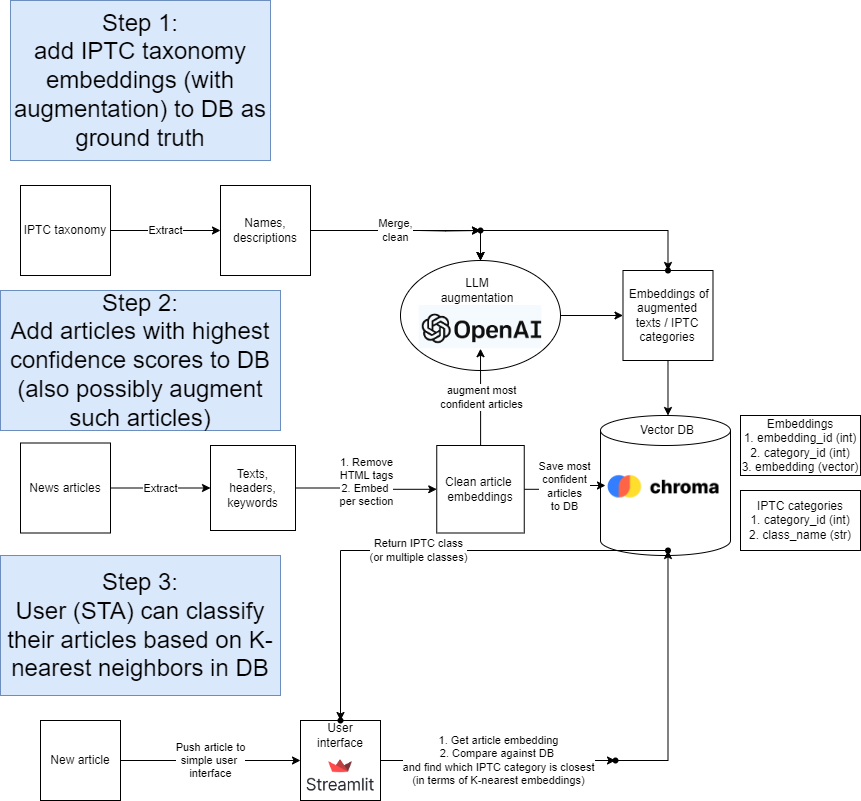

The diagram above was exported from draw.io. Its source (the exported page's mxGraphModel, read from the mxfile embedded in the PNG):
<mxGraphModel dx="1434" dy="738" grid="1" gridSize="10" guides="1" tooltips="1" connect="1" arrows="1" fold="1" page="1" pageScale="1" pageWidth="827" pageHeight="1169" math="0" shadow="0">
  <root>
    <mxCell id="0" />
    <mxCell id="1" parent="0" />
    <mxCell id="fqSr7nFfs1oZ9pbeCxa3-33" value="Extract" style="edgeStyle=orthogonalEdgeStyle;rounded=0;orthogonalLoop=1;jettySize=auto;html=1;" parent="1" source="fqSr7nFfs1oZ9pbeCxa3-2" target="fqSr7nFfs1oZ9pbeCxa3-32" edge="1">
      <mxGeometry relative="1" as="geometry">
        <mxPoint as="offset" />
      </mxGeometry>
    </mxCell>
    <mxCell id="fqSr7nFfs1oZ9pbeCxa3-2" value="IPTC taxonomy" style="whiteSpace=wrap;html=1;aspect=fixed;" parent="1" vertex="1">
      <mxGeometry x="40" y="195" width="90" height="90" as="geometry" />
    </mxCell>
    <mxCell id="fqSr7nFfs1oZ9pbeCxa3-9" value="Texts,&lt;br&gt;headers,&lt;br&gt;keywords" style="whiteSpace=wrap;html=1;aspect=fixed;" parent="1" vertex="1">
      <mxGeometry x="230" y="455" width="85" height="85" as="geometry" />
    </mxCell>
    <mxCell id="fqSr7nFfs1oZ9pbeCxa3-12" value="Embedding DB" style="group" parent="1" vertex="1" connectable="0">
      <mxGeometry x="620" y="425" width="150.72" height="155" as="geometry" />
    </mxCell>
    <mxCell id="fqSr7nFfs1oZ9pbeCxa3-1" value="&lt;div style=&quot;text-align: justify;&quot;&gt;&lt;span style=&quot;background-color: initial;&quot;&gt;Embedding DB&lt;/span&gt;&lt;/div&gt;" style="shape=cylinder3;whiteSpace=wrap;html=1;boundedLbl=1;backgroundOutline=1;size=15;" parent="fqSr7nFfs1oZ9pbeCxa3-12" vertex="1">
      <mxGeometry width="130" height="140" as="geometry" />
    </mxCell>
    <mxCell id="fqSr7nFfs1oZ9pbeCxa3-57" value="" style="shape=image;verticalLabelPosition=bottom;labelBackgroundColor=default;verticalAlign=top;aspect=fixed;imageAspect=0;image=https://user-images.githubusercontent.com/891664/227103090-6624bf7d-9524-4e05-9d2c-c28d5d451481.png;clipPath=inset(32.69% 32.33% 0% 34.33%);" parent="fqSr7nFfs1oZ9pbeCxa3-12" vertex="1">
      <mxGeometry x="4.99" y="48.13" width="125.01" height="43.75" as="geometry" />
    </mxCell>
    <mxCell id="fqSr7nFfs1oZ9pbeCxa3-84" value="Vector DB" style="text;strokeColor=none;align=center;fillColor=none;html=1;verticalAlign=middle;whiteSpace=wrap;rounded=0;" parent="fqSr7nFfs1oZ9pbeCxa3-12" vertex="1">
      <mxGeometry x="37.49000000000001" width="60" height="30" as="geometry" />
    </mxCell>
    <mxCell id="fqSr7nFfs1oZ9pbeCxa3-73" value="" style="shape=waypoint;sketch=0;size=6;pointerEvents=1;points=[];fillColor=default;resizable=0;rotatable=0;perimeter=centerPerimeter;snapToPoint=1;" parent="fqSr7nFfs1oZ9pbeCxa3-12" vertex="1">
      <mxGeometry x="57.49000000000001" y="125" width="20" height="20" as="geometry" />
    </mxCell>
    <mxCell id="fqSr7nFfs1oZ9pbeCxa3-26" value="Extract" style="edgeStyle=orthogonalEdgeStyle;rounded=0;orthogonalLoop=1;jettySize=auto;html=1;" parent="1" source="fqSr7nFfs1oZ9pbeCxa3-13" target="fqSr7nFfs1oZ9pbeCxa3-9" edge="1">
      <mxGeometry relative="1" as="geometry" />
    </mxCell>
    <mxCell id="fqSr7nFfs1oZ9pbeCxa3-13" value="News articles" style="whiteSpace=wrap;html=1;aspect=fixed;" parent="1" vertex="1">
      <mxGeometry x="40" y="452.5" width="90" height="90" as="geometry" />
    </mxCell>
    <mxCell id="fqSr7nFfs1oZ9pbeCxa3-89" value="Merge, &lt;br&gt;clean" style="edgeStyle=orthogonalEdgeStyle;rounded=0;orthogonalLoop=1;jettySize=auto;html=1;entryX=0.4;entryY=0.8;entryDx=0;entryDy=0;entryPerimeter=0;" parent="1" source="fqSr7nFfs1oZ9pbeCxa3-32" target="fqSr7nFfs1oZ9pbeCxa3-96" edge="1">
      <mxGeometry relative="1" as="geometry">
        <mxPoint x="348.6399999999999" y="240" as="targetPoint" />
      </mxGeometry>
    </mxCell>
    <mxCell id="fqSr7nFfs1oZ9pbeCxa3-32" value="Names,&lt;br&gt;descriptions&lt;br&gt;" style="whiteSpace=wrap;html=1;aspect=fixed;" parent="1" vertex="1">
      <mxGeometry x="240" y="195" width="90" height="90" as="geometry" />
    </mxCell>
    <mxCell id="fqSr7nFfs1oZ9pbeCxa3-106" value="" style="edgeStyle=orthogonalEdgeStyle;rounded=0;orthogonalLoop=1;jettySize=auto;html=1;" parent="1" source="fqSr7nFfs1oZ9pbeCxa3-37" target="fqSr7nFfs1oZ9pbeCxa3-105" edge="1">
      <mxGeometry relative="1" as="geometry" />
    </mxCell>
    <mxCell id="fqSr7nFfs1oZ9pbeCxa3-37" value="" style="ellipse;whiteSpace=wrap;html=1;" parent="1" vertex="1">
      <mxGeometry x="420" y="270" width="160" height="110" as="geometry" />
    </mxCell>
    <mxCell id="fqSr7nFfs1oZ9pbeCxa3-38" value="" style="shape=image;verticalLabelPosition=bottom;labelBackgroundColor=default;verticalAlign=top;aspect=fixed;imageAspect=0;image=https://miro.medium.com/v2/resize:fit:1400/1*5ecJKPe4wDKIJ197h5r3bQ.png;clipPath=inset(34.02% 29% 36.39% 23.67%);" parent="1" vertex="1">
      <mxGeometry x="438.64000000000004" y="315" width="122.71" height="43.21" as="geometry" />
    </mxCell>
    <mxCell id="fqSr7nFfs1oZ9pbeCxa3-51" value="&lt;font style=&quot;font-size: 24px;&quot;&gt;Step 1:&lt;br&gt;add IPTC taxonomy embeddings (with augmentation) to DB as ground truth&lt;br&gt;&lt;/font&gt;" style="rounded=0;whiteSpace=wrap;html=1;fillColor=#dae8fc;strokeColor=#6c8ebf;" parent="1" vertex="1">
      <mxGeometry x="30" y="10" width="260" height="160" as="geometry" />
    </mxCell>
    <mxCell id="fqSr7nFfs1oZ9pbeCxa3-52" value="&lt;font style=&quot;font-size: 24px;&quot;&gt;Step 2:&lt;br&gt;Add articles with highest confidence scores to DB (also possibly augment such articles)&lt;br&gt;&lt;/font&gt;" style="rounded=0;whiteSpace=wrap;html=1;fillColor=#dae8fc;strokeColor=#6c8ebf;" parent="1" vertex="1">
      <mxGeometry x="20" y="300" width="280" height="140" as="geometry" />
    </mxCell>
    <mxCell id="fqSr7nFfs1oZ9pbeCxa3-54" value="Embeddings&lt;br&gt;1. embedding_id (int)&lt;br&gt;2. category_id (int)&lt;br&gt;3. embedding (vector)" style="rounded=0;whiteSpace=wrap;html=1;" parent="1" vertex="1">
      <mxGeometry x="760" y="425" width="120" height="60" as="geometry" />
    </mxCell>
    <mxCell id="fqSr7nFfs1oZ9pbeCxa3-55" value="IPTC categories&lt;br&gt;1. category_id (int)&lt;br&gt;2. class_name (str)" style="rounded=0;whiteSpace=wrap;html=1;" parent="1" vertex="1">
      <mxGeometry x="760" y="500" width="120" height="60" as="geometry" />
    </mxCell>
    <mxCell id="fqSr7nFfs1oZ9pbeCxa3-64" value="Save most &lt;br&gt;confident&lt;br&gt;articles&lt;br&gt;to DB" style="edgeStyle=orthogonalEdgeStyle;rounded=0;orthogonalLoop=1;jettySize=auto;html=1;" parent="1" source="fqSr7nFfs1oZ9pbeCxa3-82" target="fqSr7nFfs1oZ9pbeCxa3-57" edge="1">
      <mxGeometry relative="1" as="geometry">
        <mxPoint x="500" y="495" as="sourcePoint" />
      </mxGeometry>
    </mxCell>
    <mxCell id="fqSr7nFfs1oZ9pbeCxa3-67" value="&lt;font style=&quot;font-size: 24px;&quot;&gt;Step 3:&lt;br&gt;User (STA) can classify their articles based on K-nearest neighbors in DB&lt;br&gt;&lt;/font&gt;" style="rounded=0;whiteSpace=wrap;html=1;fillColor=#dae8fc;strokeColor=#6c8ebf;" parent="1" vertex="1">
      <mxGeometry x="20" y="565" width="280" height="140" as="geometry" />
    </mxCell>
    <mxCell id="fqSr7nFfs1oZ9pbeCxa3-70" value="Push article to&lt;br&gt;simple user&amp;nbsp;&lt;br&gt;interface" style="edgeStyle=orthogonalEdgeStyle;rounded=0;orthogonalLoop=1;jettySize=auto;html=1;" parent="1" source="fqSr7nFfs1oZ9pbeCxa3-68" target="fqSr7nFfs1oZ9pbeCxa3-69" edge="1">
      <mxGeometry relative="1" as="geometry" />
    </mxCell>
    <mxCell id="fqSr7nFfs1oZ9pbeCxa3-68" value="New article" style="whiteSpace=wrap;html=1;aspect=fixed;" parent="1" vertex="1">
      <mxGeometry x="60" y="730" width="80" height="80" as="geometry" />
    </mxCell>
    <mxCell id="fqSr7nFfs1oZ9pbeCxa3-72" value="1. Get article embedding&lt;br&gt;2. Compare against DB&amp;nbsp;&lt;br&gt;and find which IPTC category is closest&lt;br&gt;(in terms of K-nearest embeddings)" style="edgeStyle=orthogonalEdgeStyle;rounded=0;orthogonalLoop=1;jettySize=auto;html=1;" parent="1" source="fqSr7nFfs1oZ9pbeCxa3-69" target="fqSr7nFfs1oZ9pbeCxa3-71" edge="1">
      <mxGeometry relative="1" as="geometry" />
    </mxCell>
    <mxCell id="fqSr7nFfs1oZ9pbeCxa3-69" value="" style="whiteSpace=wrap;html=1;aspect=fixed;" parent="1" vertex="1">
      <mxGeometry x="320" y="730" width="80" height="80" as="geometry" />
    </mxCell>
    <mxCell id="fqSr7nFfs1oZ9pbeCxa3-74" value="" style="edgeStyle=orthogonalEdgeStyle;rounded=0;orthogonalLoop=1;jettySize=auto;html=1;" parent="1" source="fqSr7nFfs1oZ9pbeCxa3-71" target="fqSr7nFfs1oZ9pbeCxa3-73" edge="1">
      <mxGeometry relative="1" as="geometry" />
    </mxCell>
    <mxCell id="fqSr7nFfs1oZ9pbeCxa3-71" value="" style="shape=waypoint;sketch=0;size=6;pointerEvents=1;points=[];fillColor=default;resizable=0;rotatable=0;perimeter=centerPerimeter;snapToPoint=1;" parent="1" vertex="1">
      <mxGeometry x="625" y="760" width="20" height="20" as="geometry" />
    </mxCell>
    <mxCell id="fqSr7nFfs1oZ9pbeCxa3-81" value="Return IPTC class &lt;br&gt;(or multiple classes)" style="edgeStyle=orthogonalEdgeStyle;rounded=0;orthogonalLoop=1;jettySize=auto;html=1;" parent="1" source="fqSr7nFfs1oZ9pbeCxa3-73" target="fqSr7nFfs1oZ9pbeCxa3-80" edge="1">
      <mxGeometry relative="1" as="geometry" />
    </mxCell>
    <mxCell id="fqSr7nFfs1oZ9pbeCxa3-80" value="" style="shape=waypoint;sketch=0;size=6;pointerEvents=1;points=[];fillColor=default;resizable=0;rotatable=0;perimeter=centerPerimeter;snapToPoint=1;" parent="1" vertex="1">
      <mxGeometry x="350" y="720" width="20" height="20" as="geometry" />
    </mxCell>
    <mxCell id="fqSr7nFfs1oZ9pbeCxa3-83" value="1. Remove &lt;br&gt;HTML tags&lt;br&gt;2. Embed&amp;nbsp;&lt;br&gt;per section&lt;br&gt;&amp;nbsp;" style="edgeStyle=orthogonalEdgeStyle;rounded=0;orthogonalLoop=1;jettySize=auto;html=1;" parent="1" source="fqSr7nFfs1oZ9pbeCxa3-9" target="fqSr7nFfs1oZ9pbeCxa3-82" edge="1">
      <mxGeometry relative="1" as="geometry">
        <mxPoint x="280" y="498" as="sourcePoint" />
        <mxPoint x="463" y="495" as="targetPoint" />
      </mxGeometry>
    </mxCell>
    <mxCell id="fqSr7nFfs1oZ9pbeCxa3-103" value="augment most &lt;br&gt;confident articles" style="edgeStyle=orthogonalEdgeStyle;rounded=0;orthogonalLoop=1;jettySize=auto;html=1;" parent="1" source="fqSr7nFfs1oZ9pbeCxa3-82" target="fqSr7nFfs1oZ9pbeCxa3-38" edge="1">
      <mxGeometry relative="1" as="geometry" />
    </mxCell>
    <mxCell id="fqSr7nFfs1oZ9pbeCxa3-97" value="" style="edgeStyle=orthogonalEdgeStyle;rounded=0;orthogonalLoop=1;jettySize=auto;html=1;" parent="1" target="fqSr7nFfs1oZ9pbeCxa3-96" edge="1">
      <mxGeometry relative="1" as="geometry">
        <mxPoint x="438.6399999999999" y="240" as="sourcePoint" />
      </mxGeometry>
    </mxCell>
    <mxCell id="fqSr7nFfs1oZ9pbeCxa3-93" value="LLM augmentation" style="text;strokeColor=none;align=center;fillColor=none;html=1;verticalAlign=middle;whiteSpace=wrap;rounded=0;" parent="1" vertex="1">
      <mxGeometry x="447.15999999999997" y="285" width="100" height="30" as="geometry" />
    </mxCell>
    <mxCell id="fqSr7nFfs1oZ9pbeCxa3-98" value="" style="edgeStyle=orthogonalEdgeStyle;rounded=0;orthogonalLoop=1;jettySize=auto;html=1;" parent="1" source="fqSr7nFfs1oZ9pbeCxa3-96" target="fqSr7nFfs1oZ9pbeCxa3-37" edge="1">
      <mxGeometry relative="1" as="geometry" />
    </mxCell>
    <mxCell id="fqSr7nFfs1oZ9pbeCxa3-99" value="" style="edgeStyle=orthogonalEdgeStyle;rounded=0;orthogonalLoop=1;jettySize=auto;html=1;" parent="1" source="fqSr7nFfs1oZ9pbeCxa3-96" target="fqSr7nFfs1oZ9pbeCxa3-37" edge="1">
      <mxGeometry relative="1" as="geometry" />
    </mxCell>
    <mxCell id="fqSr7nFfs1oZ9pbeCxa3-107" value="" style="edgeStyle=orthogonalEdgeStyle;rounded=0;orthogonalLoop=1;jettySize=auto;html=1;" parent="1" source="fqSr7nFfs1oZ9pbeCxa3-96" target="fqSr7nFfs1oZ9pbeCxa3-37" edge="1">
      <mxGeometry relative="1" as="geometry" />
    </mxCell>
    <mxCell id="fqSr7nFfs1oZ9pbeCxa3-109" value="" style="edgeStyle=orthogonalEdgeStyle;rounded=0;orthogonalLoop=1;jettySize=auto;html=1;" parent="1" source="fqSr7nFfs1oZ9pbeCxa3-96" target="fqSr7nFfs1oZ9pbeCxa3-108" edge="1">
      <mxGeometry relative="1" as="geometry" />
    </mxCell>
    <mxCell id="fqSr7nFfs1oZ9pbeCxa3-96" value="" style="shape=waypoint;sketch=0;size=6;pointerEvents=1;points=[];fillColor=default;resizable=0;rotatable=0;perimeter=centerPerimeter;snapToPoint=1;" parent="1" vertex="1">
      <mxGeometry x="490" y="230" width="20" height="20" as="geometry" />
    </mxCell>
    <mxCell id="fqSr7nFfs1oZ9pbeCxa3-100" value="" style="shape=waypoint;sketch=0;size=6;pointerEvents=1;points=[];fillColor=default;resizable=0;rotatable=0;perimeter=centerPerimeter;snapToPoint=1;" parent="1" vertex="1">
      <mxGeometry x="685.36" y="315" width="20" height="20" as="geometry" />
    </mxCell>
    <mxCell id="fqSr7nFfs1oZ9pbeCxa3-104" value="" style="edgeStyle=orthogonalEdgeStyle;rounded=0;orthogonalLoop=1;jettySize=auto;html=1;" parent="1" target="fqSr7nFfs1oZ9pbeCxa3-82" edge="1">
      <mxGeometry relative="1" as="geometry">
        <mxPoint x="500" y="495" as="sourcePoint" />
        <mxPoint x="604" y="495" as="targetPoint" />
      </mxGeometry>
    </mxCell>
    <mxCell id="fqSr7nFfs1oZ9pbeCxa3-82" value="Clean article&amp;nbsp;&lt;br&gt;embeddings" style="whiteSpace=wrap;html=1;aspect=fixed;" parent="1" vertex="1">
      <mxGeometry x="456.25" y="455" width="87.5" height="87.5" as="geometry" />
    </mxCell>
    <mxCell id="fqSr7nFfs1oZ9pbeCxa3-110" value="" style="edgeStyle=orthogonalEdgeStyle;rounded=0;orthogonalLoop=1;jettySize=auto;html=1;entryX=0.5;entryY=0;entryDx=0;entryDy=0;" parent="1" source="fqSr7nFfs1oZ9pbeCxa3-105" target="fqSr7nFfs1oZ9pbeCxa3-84" edge="1">
      <mxGeometry relative="1" as="geometry" />
    </mxCell>
    <mxCell id="fqSr7nFfs1oZ9pbeCxa3-105" value="&amp;nbsp;Embeddings of augmented texts / IPTC categories" style="whiteSpace=wrap;html=1;aspect=fixed;" parent="1" vertex="1">
      <mxGeometry x="642.49" y="280" width="90" height="90" as="geometry" />
    </mxCell>
    <mxCell id="fqSr7nFfs1oZ9pbeCxa3-108" value="" style="shape=waypoint;sketch=0;size=6;pointerEvents=1;points=[];fillColor=default;resizable=0;rotatable=0;perimeter=centerPerimeter;snapToPoint=1;" parent="1" vertex="1">
      <mxGeometry x="677.49" y="270" width="20" height="20" as="geometry" />
    </mxCell>
    <mxCell id="fqSr7nFfs1oZ9pbeCxa3-111" value="" style="shape=image;verticalLabelPosition=bottom;labelBackgroundColor=default;verticalAlign=top;aspect=fixed;imageAspect=0;image=https://images.datacamp.com/image/upload/v1640050215/image27_frqkzv.png;" parent="1" vertex="1">
      <mxGeometry x="317.27" y="760" width="85.47" height="50" as="geometry" />
    </mxCell>
    <mxCell id="fqSr7nFfs1oZ9pbeCxa3-114" value="User interface" style="text;strokeColor=none;align=center;fillColor=none;html=1;verticalAlign=middle;whiteSpace=wrap;rounded=0;" parent="1" vertex="1">
      <mxGeometry x="329.99999999999994" y="730" width="60" height="30" as="geometry" />
    </mxCell>
  </root>
</mxGraphModel>